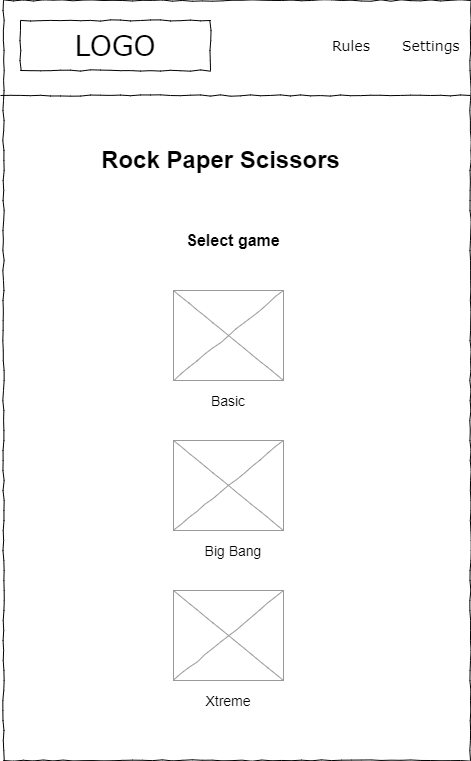

The diagram above was exported from draw.io. Its source (the exported page's mxGraphModel, read from the mxfile embedded in the PNG):
<mxGraphModel dx="1102" dy="857" grid="1" gridSize="10" guides="1" tooltips="1" connect="1" arrows="1" fold="1" page="1" pageScale="1" pageWidth="583" pageHeight="827" math="0" shadow="0">
  <root>
    <mxCell id="0" />
    <mxCell id="1" parent="0" />
    <mxCell id="bG7vyp_Vv6UFzk2CQF7e-1" value="" style="whiteSpace=wrap;html=1;rounded=0;shadow=0;labelBackgroundColor=none;strokeColor=#000000;strokeWidth=1;fillColor=none;fontFamily=Verdana;fontSize=12;fontColor=#000000;align=center;comic=1;" vertex="1" parent="1">
      <mxGeometry x="60" y="40" width="467" height="760" as="geometry" />
    </mxCell>
    <mxCell id="bG7vyp_Vv6UFzk2CQF7e-2" value="LOGO" style="whiteSpace=wrap;html=1;rounded=0;shadow=0;labelBackgroundColor=none;strokeWidth=1;fontFamily=Verdana;fontSize=28;align=center;comic=1;" vertex="1" parent="1">
      <mxGeometry x="77" y="60" width="190" height="50" as="geometry" />
    </mxCell>
    <mxCell id="bG7vyp_Vv6UFzk2CQF7e-3" value="Rules" style="text;html=1;points=[];align=left;verticalAlign=top;spacingTop=-4;fontSize=14;fontFamily=Verdana" vertex="1" parent="1">
      <mxGeometry x="387" y="75" width="60" height="20" as="geometry" />
    </mxCell>
    <mxCell id="bG7vyp_Vv6UFzk2CQF7e-4" value="Settings" style="text;html=1;points=[];align=left;verticalAlign=top;spacingTop=-4;fontSize=14;fontFamily=Verdana" vertex="1" parent="1">
      <mxGeometry x="457" y="75" width="60" height="20" as="geometry" />
    </mxCell>
    <mxCell id="bG7vyp_Vv6UFzk2CQF7e-5" value="" style="line;strokeWidth=1;html=1;rounded=0;shadow=0;labelBackgroundColor=none;fillColor=none;fontFamily=Verdana;fontSize=14;fontColor=#000000;align=center;comic=1;" vertex="1" parent="1">
      <mxGeometry x="57" y="130" width="470" height="10" as="geometry" />
    </mxCell>
    <mxCell id="bG7vyp_Vv6UFzk2CQF7e-6" value="" style="verticalLabelPosition=bottom;shadow=0;dashed=0;align=center;html=1;verticalAlign=top;strokeWidth=1;shape=mxgraph.mockup.graphics.simpleIcon;strokeColor=#999999;rounded=0;labelBackgroundColor=none;fontFamily=Verdana;fontSize=14;fontColor=#000000;comic=1;" vertex="1" parent="1">
      <mxGeometry x="230" y="330" width="110" height="90" as="geometry" />
    </mxCell>
    <mxCell id="bG7vyp_Vv6UFzk2CQF7e-7" value="Rock Paper Scissors" style="text;strokeColor=none;fillColor=none;html=1;fontSize=24;fontStyle=1;verticalAlign=middle;align=center;" vertex="1" parent="1">
      <mxGeometry x="227" y="180" width="100" height="40" as="geometry" />
    </mxCell>
    <mxCell id="bG7vyp_Vv6UFzk2CQF7e-9" value="" style="verticalLabelPosition=bottom;shadow=0;dashed=0;align=center;html=1;verticalAlign=top;strokeWidth=1;shape=mxgraph.mockup.graphics.simpleIcon;strokeColor=#999999;rounded=0;labelBackgroundColor=none;fontFamily=Verdana;fontSize=14;fontColor=#000000;comic=1;" vertex="1" parent="1">
      <mxGeometry x="230" y="480" width="110" height="90" as="geometry" />
    </mxCell>
    <UserObject label="&lt;font style=&quot;font-size: 14px;&quot;&gt;Big Bang&lt;/font&gt;" placeholders="1" name="Variable" id="bG7vyp_Vv6UFzk2CQF7e-10">
      <mxCell style="text;html=1;strokeColor=none;fillColor=none;align=center;verticalAlign=middle;whiteSpace=wrap;overflow=hidden;" vertex="1" parent="1">
        <mxGeometry x="250" y="580" width="80" height="20" as="geometry" />
      </mxCell>
    </UserObject>
    <mxCell id="bG7vyp_Vv6UFzk2CQF7e-11" value="" style="verticalLabelPosition=bottom;shadow=0;dashed=0;align=center;html=1;verticalAlign=top;strokeWidth=1;shape=mxgraph.mockup.graphics.simpleIcon;strokeColor=#999999;rounded=0;labelBackgroundColor=none;fontFamily=Verdana;fontSize=14;fontColor=#000000;comic=1;" vertex="1" parent="1">
      <mxGeometry x="230" y="630" width="110" height="90" as="geometry" />
    </mxCell>
    <UserObject label="&lt;font style=&quot;font-size: 14px;&quot;&gt;Xtreme&lt;/font&gt;" placeholders="1" name="Variable" id="bG7vyp_Vv6UFzk2CQF7e-12">
      <mxCell style="text;html=1;strokeColor=none;fillColor=none;align=center;verticalAlign=middle;whiteSpace=wrap;overflow=hidden;" vertex="1" parent="1">
        <mxGeometry x="245" y="730" width="80" height="20" as="geometry" />
      </mxCell>
    </UserObject>
    <UserObject label="&lt;font size=&quot;1&quot; style=&quot;&quot;&gt;&lt;b style=&quot;font-size: 16px;&quot;&gt;Select game&lt;/b&gt;&lt;/font&gt;" placeholders="1" name="Variable" id="bG7vyp_Vv6UFzk2CQF7e-13">
      <mxCell style="text;html=1;strokeColor=none;fillColor=none;align=center;verticalAlign=middle;whiteSpace=wrap;overflow=hidden;" vertex="1" parent="1">
        <mxGeometry x="210" y="260" width="160" height="40" as="geometry" />
      </mxCell>
    </UserObject>
    <UserObject label="&lt;font style=&quot;font-size: 14px;&quot;&gt;Basic&lt;/font&gt;" placeholders="1" name="Variable" id="tPsQcAY-LNAS1UUq3dNu-1">
      <mxCell style="text;html=1;strokeColor=none;fillColor=none;align=center;verticalAlign=middle;whiteSpace=wrap;overflow=hidden;" vertex="1" parent="1">
        <mxGeometry x="245" y="430" width="80" height="20" as="geometry" />
      </mxCell>
    </UserObject>
  </root>
</mxGraphModel>